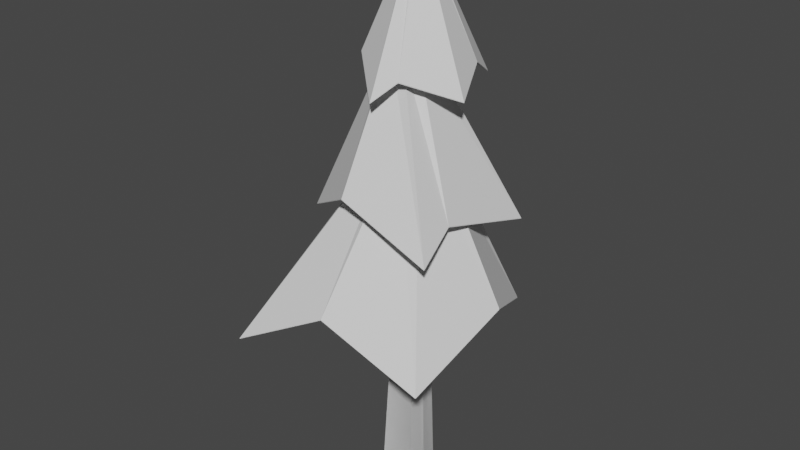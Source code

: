 # Source: Pine_01.blend  (saved by Blender 3.3.6; exported with 4.5.12 LTS)
import bpy
from mathutils import Matrix  # noqa: F401  (used for matrix-valued properties, if any)

bpy.ops.wm.read_factory_settings(use_empty=True)
scene = bpy.context.scene
scene.name = 'Scene'

# ---- collections
col_collection = bpy.data.collections.new('Collection'); scene.collection.children.link(col_collection)

# ---- materials (node trees are filled in below, after node groups)
mat_pine_wood_mat = bpy.data.materials.new('Pine_wood_mat')
mat_pine_wood_mat.use_transparent_shadow = False
mat_pine_leafs_mat = bpy.data.materials.new('Pine_Leafs_mat')
mat_pine_leafs_mat.use_transparent_shadow = False

# ---- material node trees
mat_pine_wood_mat.use_nodes = True; mat_pine_wood_mat.node_tree.nodes.clear()
_N = mat_pine_wood_mat.node_tree.nodes; _L = mat_pine_wood_mat.node_tree.links
n0 = _N.new('ShaderNodeBsdfPrincipled'); n0.name = 'Principled BSDF'; n0.location = (10, 300)
n0.distribution = 'GGX'
n0.subsurface_method = 'RANDOM_WALK_SKIN'
n0.inputs[3].default_value = 1.45
n0.inputs[27].default_value = (0.0, 0.0, 0.0, 1.0)
n0.inputs[28].default_value = 1.0
n1 = _N.new('ShaderNodeOutputMaterial'); n1.name = 'Material Output'; n1.location = (300, 300)
_L.new(n0.outputs[0], n1.inputs[0])
n1.is_active_output = True
mat_pine_leafs_mat.use_nodes = True; mat_pine_leafs_mat.node_tree.nodes.clear()
_N = mat_pine_leafs_mat.node_tree.nodes; _L = mat_pine_leafs_mat.node_tree.links
n0 = _N.new('ShaderNodeBsdfPrincipled'); n0.name = 'Principled BSDF'; n0.location = (10, 300)
n0.distribution = 'GGX'
n0.subsurface_method = 'RANDOM_WALK_SKIN'
n0.inputs[3].default_value = 1.45
n0.inputs[27].default_value = (0.0, 0.0, 0.0, 1.0)
n0.inputs[28].default_value = 1.0
n1 = _N.new('ShaderNodeOutputMaterial'); n1.name = 'Material Output'; n1.location = (300, 300)
_L.new(n0.outputs[0], n1.inputs[0])
n1.is_active_output = True

# ---- world
world_world = bpy.data.worlds.new('World'); scene.world = world_world
world_world.use_nodes = True; world_world.node_tree.nodes.clear()
_N = world_world.node_tree.nodes; _L = world_world.node_tree.links
n0 = _N.new('ShaderNodeOutputWorld'); n0.name = 'World Output'; n0.location = (300, 300)
n1 = _N.new('ShaderNodeBackground'); n1.name = 'Background'; n1.location = (10, 300)
n1.inputs[0].default_value = (0.05088, 0.05088, 0.05088, 1.0)
_L.new(n1.outputs[0], n0.inputs[0])
n0.is_active_output = True
world_world.color = (0.05088, 0.05088, 0.05088)
world_world.use_sun_shadow = False
world_world.sun_shadow_jitter_overblur = 0.0

# ---- meshes
me_cube_001 = bpy.data.meshes.new('Cube.001')
me_cube_001.from_pydata([(-1.0, -1.0, 0.05452), (-0.04212, 0.01901, 24.68), (-1.252, 0.8959, 0.05452), (-0.04665, 0.169, 24.68), (0.3313, -0.6927, 0.05452), (0.107, 0.0007085, 24.68), (0.5688, 0.7101, 0.05452), (0.107, 0.1722, 24.68), (-1.321, -0.05205, 0.05452), (-0.0645, 0.08645, 24.68), (0.5866, -0.03043, 0.05452), (0.1254, 0.08645, 24.68)], [], [(8, 9, 3, 2), (10, 11, 5, 4), (2, 3, 7, 6), (4, 5, 1, 0), (8, 10, 4, 0), (6, 7, 11, 10), (0, 1, 9, 8), (2, 6, 10, 8), (9, 1, 5, 11, 7, 3)])
_uv = me_cube_001.uv_layers.new(name='UVMap')
_uv.uv.foreach_set('vector', [0.375, 0.125, 0.625, 0.125, 0.625, 0.25, 0.375, 0.25, 0.375, 0.625, 0.625, 0.625, 0.625, 0.75, 0.375, 0.75, 0.375, 0.25, 0.625, 0.25, 0.625, 0.5, 0.375, 0.5, 0.375, 0.75, 0.625, 0.75, 0.625, 1.0, 0.375, 1.0, 0.125, 0.625, 0.375, 0.625, 0.375, 0.75, 0.125, 0.75, 0.375, 0.5, 0.625, 0.5, 0.625, 0.625, 0.375, 0.625, 0.375, 0.0, 0.625, 0.0, 0.625, 0.125, 0.375, 0.125, 0.125, 0.5, 0.375, 0.5, 0.375, 0.625, 0.125, 0.625, 0.625, 0.125, 0.625, 0.0, 0.625, 0.75, 0.625, 0.625, 0.625, 0.5, 0.625, 0.25])
me_cube_001.materials.append(mat_pine_wood_mat)
me_cube_001.update()
me_cube_002 = bpy.data.meshes.new('Cube.002')
me_cube_002.from_pydata([(-2.354, -2.347, -4.04), (-0.2658, -0.2769, 0.0), (-2.245, 1.16, -4.04), (-0.2658, 0.2767, 0.0), (1.406, -1.702, -4.04), (0.2878, -0.2769, 0.0), (0.8537, 2.22, -4.005), (0.2878, 0.2767, 0.0), (1.738, 0.2751, -3.022), (0.4128, -0.0001286, 0.0), (-0.5059, -2.024, -3.047), (-0.05185, -0.3962, 0.0), (-2.3, -0.5937, -3.295), (-0.4159, -0.0001286, 0.0), (-0.02369, 1.706, -3.465), (0.01097, 0.397, 0.0), (-1.062, 1.881, -1.251), (-0.3029, 0.2715, 1.616), (1.395, 1.362, -1.718), (0.1226, 0.1053, 1.616), (-1.9, -0.5859, -1.718), (-0.469, -0.154, 1.616), (1.28, -1.338, -1.689), (-0.04356, -0.3201, 1.616), (-0.4802, -1.434, -0.8777), (-0.2938, -0.3332, 1.616), (-1.574, 0.9806, -0.8987), (-0.4587, 0.1429, 1.616), (0.003516, 1.261, -1.103), (-0.04508, 0.3037, 1.616), (1.148, -0.5098, -1.243), (0.132, -0.1435, 1.616), (0.4248, 1.51, 0.8571), (0.01554, 0.1214, 3.616), (1.061, -0.04487, 0.8571), (0.05508, 0.03272, 3.616), (-1.094, 0.4948, 0.8571), (-0.07316, 0.08188, 3.616), (-0.08799, -1.113, 0.8777), (-0.03362, -0.006822, 3.616), (-0.8542, -0.4348, 1.455), (-0.07343, 0.0286, 3.616), (-0.3208, 1.009, 1.44), (-0.02726, 0.1252, 3.616), (0.7429, 0.7328, 1.295), (0.05934, 0.08778, 3.616), (0.1956, -0.7171, 1.195), (0.01932, -0.006325, 3.616)], [], [(12, 13, 3, 2), (14, 15, 7, 6), (8, 9, 5, 4), (10, 11, 1, 0), (6, 7, 9, 8), (4, 5, 11, 10), (0, 1, 13, 12), (2, 3, 15, 14), (28, 29, 19, 18), (30, 31, 23, 22), (24, 25, 21, 20), (26, 27, 17, 16), (22, 23, 25, 24), (20, 21, 27, 26), (16, 17, 29, 28), (18, 19, 31, 30), (44, 45, 35, 34), (46, 47, 39, 38), (40, 41, 37, 36), (42, 43, 33, 32), (38, 39, 41, 40), (36, 37, 43, 42), (32, 33, 45, 44), (34, 35, 47, 46)])
_uv = me_cube_002.uv_layers.new(name='UVMap')
_uv.uv.foreach_set('vector', [0.375, 0.125, 0.625, 0.125, 0.625, 0.25, 0.375, 0.25, 0.375, 0.375, 0.625, 0.375, 0.625, 0.5, 0.375, 0.5, 0.375, 0.625, 0.625, 0.625, 0.625, 0.75, 0.375, 0.75, 0.375, 0.875, 0.625, 0.875, 0.625, 1.0, 0.375, 1.0, 0.375, 0.5, 0.625, 0.5, 0.625, 0.625, 0.375, 0.625, 0.375, 0.75, 0.625, 0.75, 0.625, 0.875, 0.375, 0.875, 0.375, 0.0, 0.625, 0.0, 0.625, 0.125, 0.375, 0.125, 0.375, 0.25, 0.625, 0.25, 0.625, 0.375, 0.375, 0.375, 0.375, 0.125, 0.625, 0.125, 0.625, 0.25, 0.375, 0.25, 0.375, 0.375, 0.625, 0.375, 0.625, 0.5, 0.375, 0.5, 0.375, 0.625, 0.625, 0.625, 0.625, 0.75, 0.375, 0.75, 0.375, 0.875, 0.625, 0.875, 0.625, 1.0, 0.375, 1.0, 0.375, 0.5, 0.625, 0.5, 0.625, 0.625, 0.375, 0.625, 0.375, 0.75, 0.625, 0.75, 0.625, 0.875, 0.375, 0.875, 0.375, 0.0, 0.625, 0.0, 0.625, 0.125, 0.375, 0.125, 0.375, 0.25, 0.625, 0.25, 0.625, 0.375, 0.375, 0.375, 0.375, 0.125, 0.625, 0.125, 0.625, 0.25, 0.375, 0.25, 0.375, 0.375, 0.625, 0.375, 0.625, 0.5, 0.375, 0.5, 0.375, 0.625, 0.625, 0.625, 0.625, 0.75, 0.375, 0.75, 0.375, 0.875, 0.625, 0.875, 0.625, 1.0, 0.375, 1.0, 0.375, 0.5, 0.625, 0.5, 0.625, 0.625, 0.375, 0.625, 0.375, 0.75, 0.625, 0.75, 0.625, 0.875, 0.375, 0.875, 0.375, 0.0, 0.625, 0.0, 0.625, 0.125, 0.375, 0.125, 0.375, 0.25, 0.625, 0.25, 0.625, 0.375, 0.375, 0.375])
me_cube_002.materials.append(mat_pine_leafs_mat)
me_cube_002.update()
me_cube_004 = bpy.data.meshes.new('Cube.004')
me_cube_004.from_pydata([(-1.0, -1.0, 0.05452), (-0.04212, 0.01901, 24.68), (-1.252, 0.8959, 0.05452), (-0.04665, 0.169, 24.68), (0.3313, -0.6927, 0.05452), (0.107, 0.0007085, 24.68), (0.5688, 0.7101, 0.05452), (0.107, 0.1722, 24.68), (-1.321, -0.05205, 0.05452), (-0.0645, 0.08645, 24.68), (0.5866, -0.03043, 0.05452), (0.1254, 0.08645, 24.68), (-5.295, -5.28, 7.446), (-0.608, -0.6337, 16.51), (-5.051, 2.59, 7.446), (-0.608, 0.6088, 16.51), (3.145, -3.832, 7.446), (0.6345, -0.6337, 16.51), (1.905, 4.97, 7.525), (0.6345, 0.6088, 16.51), (3.89, 0.6053, 9.731), (0.9152, -0.01243, 16.51), (-1.147, -4.556, 9.674), (-0.1278, -0.9014, 16.51), (-5.173, -1.345, 9.119), (-0.9447, -0.01243, 16.51), (-0.06455, 3.816, 8.737), (0.01324, 0.8788, 16.51), (-2.394, 4.21, 13.7), (-0.6911, 0.5972, 20.14), (3.12, 3.044, 12.66), (0.2638, 0.2243, 20.14), (-4.275, -1.327, 12.66), (-1.064, -0.3577, 20.14), (2.861, -3.016, 12.72), (-0.1091, -0.7307, 20.14), (-1.089, -3.232, 14.54), (-0.6709, -0.7599, 20.14), (-3.544, 2.189, 14.5), (-1.041, 0.3085, 20.14), (-0.003498, 2.817, 14.04), (-0.1126, 0.6695, 20.14), (2.566, -1.156, 13.72), (0.2848, -0.3342, 20.14), (0.942, 3.378, 18.44), (0.02348, 0.2604, 24.63), (2.37, -0.1128, 18.44), (0.1122, 0.06129, 24.63), (-2.468, 1.098, 18.44), (-0.1756, 0.1716, 24.63), (-0.2089, -2.51, 18.48), (-0.08685, -0.02745, 24.63), (-1.929, -0.9879, 19.78), (-0.1762, 0.05204, 24.63), (-0.7315, 2.252, 19.75), (-0.07258, 0.2689, 24.63), (1.656, 1.632, 19.42), (0.1218, 0.1849, 24.63), (0.4276, -1.622, 19.19), (0.03196, -0.02633, 24.63)], [], [(8, 9, 3, 2), (10, 11, 5, 4), (2, 3, 7, 6), (4, 5, 1, 0), (8, 10, 4, 0), (6, 7, 11, 10), (0, 1, 9, 8), (2, 6, 10, 8), (9, 1, 5, 11, 7, 3), (24, 25, 15, 14), (26, 27, 19, 18), (20, 21, 17, 16), (22, 23, 13, 12), (18, 19, 21, 20), (16, 17, 23, 22), (12, 13, 25, 24), (14, 15, 27, 26), (40, 41, 31, 30), (42, 43, 35, 34), (36, 37, 33, 32), (38, 39, 29, 28), (34, 35, 37, 36), (32, 33, 39, 38), (28, 29, 41, 40), (30, 31, 43, 42), (56, 57, 47, 46), (58, 59, 51, 50), (52, 53, 49, 48), (54, 55, 45, 44), (50, 51, 53, 52), (48, 49, 55, 54), (44, 45, 57, 56), (46, 47, 59, 58)])
_uv = me_cube_004.uv_layers.new(name='UVMap')
_uv.uv.foreach_set('vector', [0.375, 0.125, 0.625, 0.125, 0.625, 0.25, 0.375, 0.25, 0.375, 0.625, 0.625, 0.625, 0.625, 0.75, 0.375, 0.75, 0.375, 0.25, 0.625, 0.25, 0.625, 0.5, 0.375, 0.5, 0.375, 0.75, 0.625, 0.75, 0.625, 1.0, 0.375, 1.0, 0.125, 0.625, 0.375, 0.625, 0.375, 0.75, 0.125, 0.75, 0.375, 0.5, 0.625, 0.5, 0.625, 0.625, 0.375, 0.625, 0.375, 0.0, 0.625, 0.0, 0.625, 0.125, 0.375, 0.125, 0.125, 0.5, 0.375, 0.5, 0.375, 0.625, 0.125, 0.625, 0.625, 0.125, 0.625, 0.0, 0.625, 0.75, 0.625, 0.625, 0.625, 0.5, 0.625, 0.25, 0.375, 0.125, 0.625, 0.125, 0.625, 0.25, 0.375, 0.25, 0.375, 0.375, 0.625, 0.375, 0.625, 0.5, 0.375, 0.5, 0.375, 0.625, 0.625, 0.625, 0.625, 0.75, 0.375, 0.75, 0.375, 0.875, 0.625, 0.875, 0.625, 1.0, 0.375, 1.0, 0.375, 0.5, 0.625, 0.5, 0.625, 0.625, 0.375, 0.625, 0.375, 0.75, 0.625, 0.75, 0.625, 0.875, 0.375, 0.875, 0.375, 0.0, 0.625, 0.0, 0.625, 0.125, 0.375, 0.125, 0.375, 0.25, 0.625, 0.25, 0.625, 0.375, 0.375, 0.375, 0.375, 0.125, 0.625, 0.125, 0.625, 0.25, 0.375, 0.25, 0.375, 0.375, 0.625, 0.375, 0.625, 0.5, 0.375, 0.5, 0.375, 0.625, 0.625, 0.625, 0.625, 0.75, 0.375, 0.75, 0.375, 0.875, 0.625, 0.875, 0.625, 1.0, 0.375, 1.0, 0.375, 0.5, 0.625, 0.5, 0.625, 0.625, 0.375, 0.625, 0.375, 0.75, 0.625, 0.75, 0.625, 0.875, 0.375, 0.875, 0.375, 0.0, 0.625, 0.0, 0.625, 0.125, 0.375, 0.125, 0.375, 0.25, 0.625, 0.25, 0.625, 0.375, 0.375, 0.375, 0.375, 0.125, 0.625, 0.125, 0.625, 0.25, 0.375, 0.25, 0.375, 0.375, 0.625, 0.375, 0.625, 0.5, 0.375, 0.5, 0.375, 0.625, 0.625, 0.625, 0.625, 0.75, 0.375, 0.75, 0.375, 0.875, 0.625, 0.875, 0.625, 1.0, 0.375, 1.0, 0.375, 0.5, 0.625, 0.5, 0.625, 0.625, 0.375, 0.625, 0.375, 0.75, 0.625, 0.75, 0.625, 0.875, 0.375, 0.875, 0.375, 0.0, 0.625, 0.0, 0.625, 0.125, 0.375, 0.125, 0.375, 0.25, 0.625, 0.25, 0.625, 0.375, 0.375, 0.375])
me_cube_004.materials.append(mat_pine_leafs_mat)
me_cube_004.update()

# ---- objects
ob_pince_wood = bpy.data.objects.new('Pince_wood', me_cube_001)
ob_pine_leafs = bpy.data.objects.new('Pine_Leafs', me_cube_002)
ob_pine_mask = bpy.data.objects.new('Pine_mask', me_cube_004)

# ---- transforms, parenting, visibility, modifiers, constraints
ob_pince_wood.location = (0.0, 0.0, 0.0)
ob_pince_wood.delta_scale = (0.4456, 0.4456, 0.4456)
ob_pine_leafs.location = (0.0, 0.0, 0.0)
ob_pine_leafs.delta_location = (-0.001648, -0.008737, 7.371)
ob_pine_mask.location = (0.0, 0.0, 0.0)
ob_pine_mask.delta_scale = (0.4456, 0.4456, 0.4456)

# ---- collection membership
col_collection.objects.link(ob_pince_wood)
col_collection.objects.link(ob_pine_leafs)
col_collection.objects.link(ob_pine_mask)

# ---- scene / render settings (as saved in the file)
scene.frame_start = 1; scene.frame_end = 250; scene.frame_set(1)
scene.render.engine = 'BLENDER_EEVEE_NEXT'
scene.cycles.sampling_pattern = 'TABULATED_SOBOL'
scene.cycles.use_light_tree = False
scene.view_settings.view_transform = 'Filmic'
bpy.context.view_layer.update()

# ---- added for rendering (the .blend has no active camera and no usable light): camera, sun
cam_auto = bpy.data.cameras.new('AutoCamera')
cam_auto.lens = 50.0
cam_auto.sensor_width = 36.0
cam_auto.clip_end = 1000.0
ob_auto_camera = bpy.data.objects.new('AutoCamera', cam_auto)
scene.collection.objects.link(ob_auto_camera)
ob_auto_camera.location = (11.3193, -14.0275, 14.8141)
ob_auto_camera.rotation_euler = (1.09748, -7.21219e-08, 0.694738)
scene.camera = ob_auto_camera
light_auto_sun = bpy.data.lights.new('AutoSun', 'SUN')
light_auto_sun.energy = 3.0
light_auto_sun.angle = 0.0523599
ob_auto_sun = bpy.data.objects.new('AutoSun', light_auto_sun)
scene.collection.objects.link(ob_auto_sun)
ob_auto_sun.rotation_euler = (0.872665, 0.174533, 0.523599)
bpy.context.view_layer.update()
